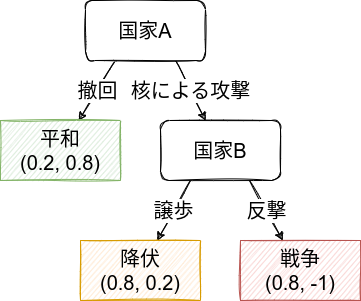

The diagram above was exported from draw.io. Its source (the exported page's mxGraphModel, read from the mxfile embedded in the PNG):
<mxGraphModel dx="1916" dy="691" grid="1" gridSize="10" guides="1" tooltips="1" connect="1" arrows="1" fold="1" page="1" pageScale="1" pageWidth="850" pageHeight="1100" math="0" shadow="0">
  <root>
    <mxCell id="0" />
    <mxCell id="1" parent="0" />
    <mxCell id="12" value="撤回" style="edgeStyle=none;html=1;exitX=0.25;exitY=1;exitDx=0;exitDy=0;fontSize=20;sketch=1;" parent="1" source="14" target="15" edge="1">
      <mxGeometry relative="1" as="geometry" />
    </mxCell>
    <mxCell id="13" value="核による攻撃" style="edgeStyle=none;sketch=1;html=1;exitX=0.75;exitY=1;exitDx=0;exitDy=0;fontSize=20;" parent="1" source="14" target="18" edge="1">
      <mxGeometry relative="1" as="geometry" />
    </mxCell>
    <mxCell id="14" value="&lt;font style=&quot;font-size: 20px&quot;&gt;国家A&lt;/font&gt;" style="whiteSpace=wrap;html=1;sketch=1;rounded=1;" parent="1" vertex="1">
      <mxGeometry x="-715" y="40" width="120" height="60" as="geometry" />
    </mxCell>
    <mxCell id="15" value="平和&lt;br&gt;(0.2, 0.8)" style="whiteSpace=wrap;html=1;rounded=0;sketch=1;fontSize=20;fillColor=#d5e8d4;strokeColor=#82b366;" parent="1" vertex="1">
      <mxGeometry x="-800" y="160" width="120" height="60" as="geometry" />
    </mxCell>
    <mxCell id="16" value="譲歩" style="edgeStyle=none;sketch=1;html=1;exitX=0.25;exitY=1;exitDx=0;exitDy=0;fontSize=20;" parent="1" source="18" target="26" edge="1">
      <mxGeometry relative="1" as="geometry">
        <mxPoint x="-643.3333333333333" y="280" as="targetPoint" />
      </mxGeometry>
    </mxCell>
    <mxCell id="17" value="反撃" style="edgeStyle=none;sketch=1;html=1;exitX=0.75;exitY=1;exitDx=0;exitDy=0;fontSize=20;" parent="1" edge="1">
      <mxGeometry relative="1" as="geometry">
        <mxPoint x="-517.6666666666666" y="280" as="targetPoint" />
        <mxPoint x="-551" y="220" as="sourcePoint" />
      </mxGeometry>
    </mxCell>
    <mxCell id="18" value="&lt;font style=&quot;font-size: 20px&quot;&gt;国家B&lt;/font&gt;" style="whiteSpace=wrap;html=1;sketch=1;rounded=1;" parent="1" vertex="1">
      <mxGeometry x="-640" y="160" width="120" height="60" as="geometry" />
    </mxCell>
    <mxCell id="26" value="降伏&lt;br&gt;(0.8, 0.2)" style="whiteSpace=wrap;html=1;rounded=0;sketch=1;fontSize=20;fillColor=#ffe6cc;strokeColor=#d79b00;" parent="1" vertex="1">
      <mxGeometry x="-720" y="280" width="120" height="60" as="geometry" />
    </mxCell>
    <mxCell id="27" value="戦争&lt;br&gt;(0.8, -1)" style="whiteSpace=wrap;html=1;rounded=0;sketch=1;fontSize=20;fillColor=#f8cecc;strokeColor=#b85450;" parent="1" vertex="1">
      <mxGeometry x="-560" y="280" width="120" height="60" as="geometry" />
    </mxCell>
  </root>
</mxGraphModel>